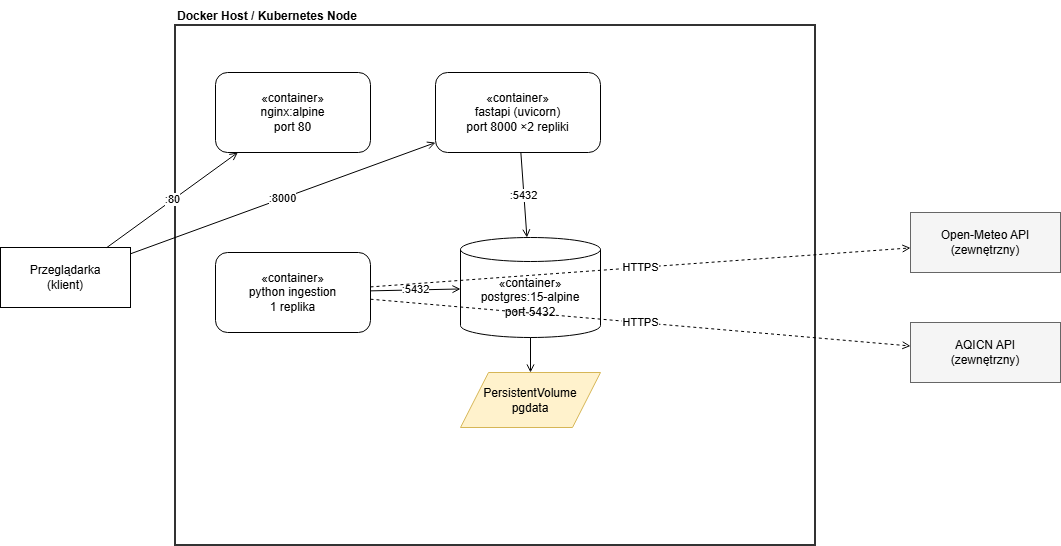

The diagram above was exported from draw.io. Its source (the exported page's mxGraphModel, read from the mxfile embedded in the PNG):
<mxGraphModel dx="1098" dy="816" grid="1" gridSize="10" guides="1" tooltips="1" connect="1" arrows="1" fold="1" page="1" pageScale="1" pageWidth="1169" pageHeight="827" math="0" shadow="0">
  <root>
    <mxCell id="0" />
    <mxCell id="1" parent="0" />
    <mxCell id="2" parent="1" style="rounded=0;whiteSpace=wrap;html=1;" value="Przeglądarka&#10;(klient)" vertex="1">
      <mxGeometry height="60" width="130" x="20" y="295" as="geometry" />
    </mxCell>
    <mxCell id="3" parent="1" style="text;html=1;align=left;verticalAlign=bottom;fontStyle=1;fontSize=12;" value="Docker Host / Kubernetes Node" vertex="1">
      <mxGeometry height="25" width="290" x="195" y="48" as="geometry" />
    </mxCell>
    <mxCell id="4" parent="1" style="rounded=0;whiteSpace=wrap;html=1;fillColor=none;strokeColor=#333333;strokeWidth=2;" value="" vertex="1">
      <mxGeometry height="520" width="640" x="195" y="73" as="geometry" />
    </mxCell>
    <mxCell id="5" parent="1" style="rounded=1;whiteSpace=wrap;html=1;" value="«container»&#10;nginx:alpine&#10;port 80" vertex="1">
      <mxGeometry height="80" width="155" x="235" y="120" as="geometry" />
    </mxCell>
    <mxCell id="6" parent="1" style="rounded=1;whiteSpace=wrap;html=1;" value="«container»&#10;fastapi (uvicorn)&#10;port 8000  ×2 repliki" vertex="1">
      <mxGeometry height="80" width="165" x="455" y="120" as="geometry" />
    </mxCell>
    <mxCell id="7" parent="1" style="rounded=1;whiteSpace=wrap;html=1;" value="«container»&#10;python ingestion&#10;1 replika" vertex="1">
      <mxGeometry height="80" width="155" x="235" y="300" as="geometry" />
    </mxCell>
    <mxCell id="8" parent="1" style="shape=cylinder3;whiteSpace=wrap;html=1;boundedLbl=1;backgroundOutline=1;size=12;" value="«container»&#10;postgres:15-alpine&#10;port 5432" vertex="1">
      <mxGeometry height="100" width="140" x="480" y="285" as="geometry" />
    </mxCell>
    <mxCell id="9" parent="1" style="shape=parallelogram;whiteSpace=wrap;html=1;fillColor=#fff2cc;strokeColor=#d6b656;" value="PersistentVolume&#10;pgdata" vertex="1">
      <mxGeometry height="55" width="140" x="480" y="420" as="geometry" />
    </mxCell>
    <mxCell id="10" parent="1" style="rounded=0;whiteSpace=wrap;html=1;fillColor=#f5f5f5;strokeColor=#666666;" value="Open-Meteo API&#10;(zewnętrzny)" vertex="1">
      <mxGeometry height="60" width="150" x="930" y="260" as="geometry" />
    </mxCell>
    <mxCell id="11" parent="1" style="rounded=0;whiteSpace=wrap;html=1;fillColor=#f5f5f5;strokeColor=#666666;" value="AQICN API&#10;(zewnętrzny)" vertex="1">
      <mxGeometry height="60" width="150" x="930" y="370" as="geometry" />
    </mxCell>
    <mxCell id="12" edge="1" parent="1" source="2" style="html=1;endArrow=open;endFill=0;" target="5" value=":80">
      <mxGeometry relative="1" as="geometry" />
    </mxCell>
    <mxCell id="13" edge="1" parent="1" source="2" style="html=1;endArrow=open;endFill=0;" target="6" value=":8000">
      <mxGeometry relative="1" as="geometry" />
    </mxCell>
    <mxCell id="14" edge="1" parent="1" source="6" style="html=1;endArrow=open;endFill=0;" target="8" value=":5432">
      <mxGeometry relative="1" as="geometry" />
    </mxCell>
    <mxCell id="15" edge="1" parent="1" source="7" style="html=1;endArrow=open;endFill=0;" target="8" value=":5432">
      <mxGeometry relative="1" as="geometry" />
    </mxCell>
    <mxCell id="16" edge="1" parent="1" source="8" style="html=1;endArrow=open;endFill=0;" target="9" value="">
      <mxGeometry relative="1" as="geometry" />
    </mxCell>
    <mxCell id="17" edge="1" parent="1" source="7" style="html=1;endArrow=open;endFill=0;dashed=1;" target="10" value="HTTPS">
      <mxGeometry relative="1" as="geometry" />
    </mxCell>
    <mxCell id="18" edge="1" parent="1" source="7" style="html=1;endArrow=open;endFill=0;dashed=1;" target="11" value="HTTPS">
      <mxGeometry relative="1" as="geometry" />
    </mxCell>
  </root>
</mxGraphModel>